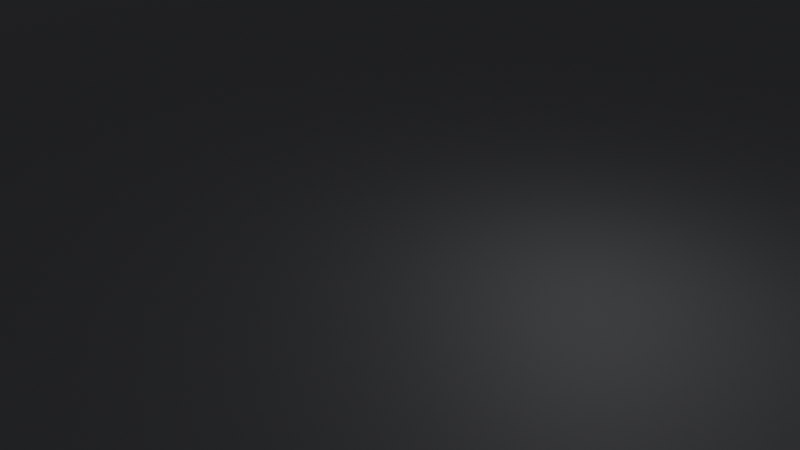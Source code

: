 # Source: tdp.blend  (saved by Blender 4.4.30; exported with 4.5.12 LTS)
import bpy
from mathutils import Matrix  # noqa: F401  (used for matrix-valued properties, if any)

bpy.ops.wm.read_factory_settings(use_empty=True)
scene = bpy.context.scene
scene.name = 'Scene'

# ---- collections
col_collection = bpy.data.collections.new('Collection'); scene.collection.children.link(col_collection)

# ---- materials (node trees are filled in below, after node groups)
mat_material_001 = bpy.data.materials.new('Material.001')

# ---- material node trees
mat_material_001.use_nodes = True; mat_material_001.node_tree.nodes.clear()
_N = mat_material_001.node_tree.nodes; _L = mat_material_001.node_tree.links
n0 = _N.new('ShaderNodeBsdfPrincipled'); n0.name = 'Principled BSDF'; n0.location = (10, 300)
n0.inputs[0].default_value = (0.04078, 0.04095, 0.04595, 1.0)
n0.inputs[2].default_value = 0.7528
n1 = _N.new('ShaderNodeOutputMaterial'); n1.name = 'Material Output'; n1.location = (300, 300)
_L.new(n0.outputs[0], n1.inputs[0])
n1.is_active_output = True

# ---- world
world_world = bpy.data.worlds.new('World'); scene.world = world_world
world_world.use_nodes = True; world_world.node_tree.nodes.clear()
_N = world_world.node_tree.nodes; _L = world_world.node_tree.links
n0 = _N.new('ShaderNodeOutputWorld'); n0.name = 'World Output'; n0.location = (300, 300)
n1 = _N.new('ShaderNodeBackground'); n1.name = 'Background'; n1.location = (10, 300)
n1.inputs[0].default_value = (0.05088, 0.05088, 0.05088, 1.0)
_L.new(n1.outputs[0], n0.inputs[0])
n0.is_active_output = True
world_world.color = (0.05088, 0.05088, 0.05088)
world_world.sun_shadow_jitter_overblur = 0.0

# ---- cameras
cam_camera = bpy.data.cameras.new('Camera')
cam_camera.lens = 35.0
cam_camera.ortho_scale = 7.314

# ---- lights
light_light = bpy.data.lights.new('Light', 'POINT')
light_light.energy = 1e+04
light_light.shadow_soft_size = 0.1
light_sun = bpy.data.lights.new('Sun', 'SUN')
light_sun.energy = 1.0

# ---- meshes
me_plane = bpy.data.meshes.new('Plane')
me_plane.from_pydata([(-100.0, -100.0, 0.0), (100.0, -100.0, 0.0), (-100.0, 100.0, 0.0), (100.0, 100.0, 0.0)], [], [(0, 1, 3, 2)])
_uv = me_plane.uv_layers.new(name='UVMap')
_uv.uv.foreach_set('vector', [0.0, 0.0, 1.0, 0.0, 1.0, 1.0, 0.0, 1.0])
me_plane.materials.append(mat_material_001)
me_plane.update()

# ---- objects
ob_light = bpy.data.objects.new('Light', light_light)
ob_camera = bpy.data.objects.new('Camera', cam_camera)
ob_sun = bpy.data.objects.new('Sun', light_sun)
ob_plane = bpy.data.objects.new('Plane', me_plane)

# ---- transforms, parenting, visibility, modifiers, constraints
ob_light.location = (13.22, 8.023, 21.2)
ob_light.rotation_euler = (0.6503, 0.05522, 1.866)
ob_light.lock_rotations_4d = False
ob_light.empty_display_type = 'ARROWS'
ob_light.color = (0.0, 0.0, 0.0, 0.0)
ob_light.lineart.crease_threshold = 0.0
ob_camera.location = (26.24, -44.2, 31.01)
ob_camera.rotation_euler = (1.102, -1.264e-05, 0.5357)
ob_camera.scale = (1.0, 1.0, 1.0)
ob_camera.lock_rotations_4d = False
ob_camera.empty_display_type = 'ARROWS'
ob_camera.color = (0.0, 0.0, 0.0, 0.0)
ob_camera.display_type = 'WIRE'
ob_camera.lineart.crease_threshold = 0.0
ob_sun.location = (0.0, 0.0, 12.34)
ob_sun.rotation_euler = (0.6942, -0.0, 0.0)
ob_plane.location = (0.0, 0.0, 0.0)
ob_plane.scale = (5.0, 5.0, 5.0)

# ---- collection membership
col_collection.objects.link(ob_light)
col_collection.objects.link(ob_camera)
col_collection.objects.link(ob_sun)
col_collection.objects.link(ob_plane)

# ---- scene / render settings (as saved in the file)
scene.camera = ob_camera
scene.frame_start = 1; scene.frame_end = 250; scene.frame_set(-27)
scene.render.engine = 'CYCLES'
bpy.context.view_layer.update()

